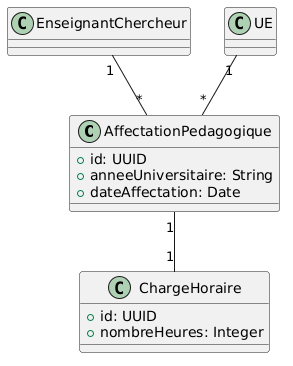

The diagram above was rendered by PlantUML. Its source (embedded in the PNG):
@startuml
class AffectationPedagogique {
    +id: UUID
    +anneeUniversitaire: String
    +dateAffectation: Date
}

class ChargeHoraire {
    +id: UUID
    +nombreHeures: Integer
}

EnseignantChercheur "1" -- "*" AffectationPedagogique

UE "1" -- "*" AffectationPedagogique

AffectationPedagogique "1" -- "1" ChargeHoraire
@enduml